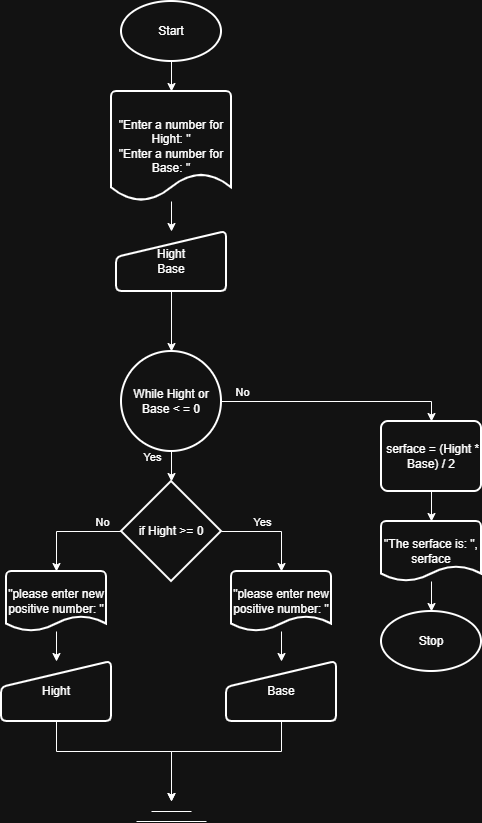

The diagram above was exported from draw.io. Its source (the exported page's mxGraphModel, read from the mxfile embedded in the PNG):
<mxGraphModel dx="1639" dy="929" grid="1" gridSize="10" guides="1" tooltips="1" connect="1" arrows="1" fold="1" page="1" pageScale="1" pageWidth="850" pageHeight="1100" math="0" shadow="0">
  <root>
    <mxCell id="0" />
    <mxCell id="1" parent="0" />
    <mxCell id="_Cu412f8l1LRPmiNMbxy-6" edge="1" parent="1" source="_Cu412f8l1LRPmiNMbxy-1" style="edgeStyle=orthogonalEdgeStyle;rounded=0;orthogonalLoop=1;jettySize=auto;html=1;" target="_Cu412f8l1LRPmiNMbxy-5" value="">
      <mxGeometry relative="1" as="geometry" />
    </mxCell>
    <mxCell id="_Cu412f8l1LRPmiNMbxy-1" parent="1" style="strokeWidth=2;html=1;shape=mxgraph.flowchart.start_1;whiteSpace=wrap;" value="Start" vertex="1">
      <mxGeometry height="60" width="100" x="390" y="20" as="geometry" />
    </mxCell>
    <mxCell id="_Cu412f8l1LRPmiNMbxy-2" parent="1" style="strokeWidth=2;html=1;shape=mxgraph.flowchart.start_1;whiteSpace=wrap;" value="Stop" vertex="1">
      <mxGeometry height="60" width="100" x="650" y="630" as="geometry" />
    </mxCell>
    <mxCell id="_Cu412f8l1LRPmiNMbxy-14" edge="1" parent="1" source="_Cu412f8l1LRPmiNMbxy-4" style="edgeStyle=orthogonalEdgeStyle;rounded=0;orthogonalLoop=1;jettySize=auto;html=1;" target="_Cu412f8l1LRPmiNMbxy-13" value="">
      <mxGeometry relative="1" as="geometry" />
    </mxCell>
    <mxCell id="_Cu412f8l1LRPmiNMbxy-4" parent="1" style="html=1;strokeWidth=2;shape=manualInput;whiteSpace=wrap;rounded=1;size=26;arcSize=11;" value="Hight&lt;div&gt;Base&lt;/div&gt;" vertex="1">
      <mxGeometry height="60" width="110" x="385" y="250" as="geometry" />
    </mxCell>
    <mxCell id="_Cu412f8l1LRPmiNMbxy-7" edge="1" parent="1" source="_Cu412f8l1LRPmiNMbxy-5" style="edgeStyle=orthogonalEdgeStyle;rounded=0;orthogonalLoop=1;jettySize=auto;html=1;" target="_Cu412f8l1LRPmiNMbxy-4" value="">
      <mxGeometry relative="1" as="geometry" />
    </mxCell>
    <mxCell id="_Cu412f8l1LRPmiNMbxy-5" parent="1" style="strokeWidth=2;html=1;shape=mxgraph.flowchart.document2;whiteSpace=wrap;size=0.25;" value="&quot;Enter a number for Hight: &quot;&lt;div&gt;&quot;Enter a number for Base: &quot;&lt;/div&gt;" vertex="1">
      <mxGeometry height="110" width="120" x="380" y="110" as="geometry" />
    </mxCell>
    <mxCell id="_Cu412f8l1LRPmiNMbxy-24" edge="1" parent="1" source="_Cu412f8l1LRPmiNMbxy-13" style="edgeStyle=orthogonalEdgeStyle;rounded=0;orthogonalLoop=1;jettySize=auto;html=1;exitX=1;exitY=0.5;exitDx=0;exitDy=0;exitPerimeter=0;entryX=0.5;entryY=0;entryDx=0;entryDy=0;" target="_Cu412f8l1LRPmiNMbxy-23">
      <mxGeometry relative="1" as="geometry" />
    </mxCell>
    <mxCell id="_Cu412f8l1LRPmiNMbxy-25" connectable="0" parent="_Cu412f8l1LRPmiNMbxy-24" style="edgeLabel;html=1;align=center;verticalAlign=middle;resizable=0;points=[];" value="No" vertex="1">
      <mxGeometry relative="1" x="-0.6106" as="geometry">
        <mxPoint x="-25" y="-10" as="offset" />
      </mxGeometry>
    </mxCell>
    <mxCell id="_Cu412f8l1LRPmiNMbxy-36" edge="1" parent="1" source="_Cu412f8l1LRPmiNMbxy-13" style="edgeStyle=orthogonalEdgeStyle;rounded=0;orthogonalLoop=1;jettySize=auto;html=1;" target="_Cu412f8l1LRPmiNMbxy-35" value="">
      <mxGeometry relative="1" as="geometry" />
    </mxCell>
    <mxCell id="XDMKwOsYsoARWdfzgNOB-1" connectable="0" parent="_Cu412f8l1LRPmiNMbxy-36" style="edgeLabel;html=1;align=center;verticalAlign=middle;resizable=0;points=[];" value="Yes" vertex="1">
      <mxGeometry relative="1" x="-0.6039" y="-2" as="geometry">
        <mxPoint x="-18" y="-5" as="offset" />
      </mxGeometry>
    </mxCell>
    <mxCell id="_Cu412f8l1LRPmiNMbxy-13" parent="1" style="strokeWidth=2;html=1;shape=mxgraph.flowchart.start_2;whiteSpace=wrap;" value="While Hight or Base &amp;lt; = 0" vertex="1">
      <mxGeometry height="100" width="100" x="390" y="370" as="geometry" />
    </mxCell>
    <mxCell id="_Cu412f8l1LRPmiNMbxy-18" edge="1" parent="1" source="_Cu412f8l1LRPmiNMbxy-15" style="edgeStyle=orthogonalEdgeStyle;rounded=0;orthogonalLoop=1;jettySize=auto;html=1;" target="_Cu412f8l1LRPmiNMbxy-17" value="">
      <mxGeometry relative="1" as="geometry" />
    </mxCell>
    <mxCell id="_Cu412f8l1LRPmiNMbxy-15" parent="1" style="strokeWidth=2;html=1;shape=mxgraph.flowchart.document2;whiteSpace=wrap;size=0.25;" value="&quot;please enter new positive number: &quot;" vertex="1">
      <mxGeometry height="60" width="100" x="275" y="590" as="geometry" />
    </mxCell>
    <mxCell id="_Cu412f8l1LRPmiNMbxy-21" edge="1" parent="1" source="_Cu412f8l1LRPmiNMbxy-17" style="edgeStyle=orthogonalEdgeStyle;rounded=0;orthogonalLoop=1;jettySize=auto;html=1;">
      <mxGeometry relative="1" as="geometry">
        <Array as="points">
          <mxPoint x="325" y="770" />
          <mxPoint x="440" y="770" />
        </Array>
        <mxPoint x="440" y="820" as="targetPoint" />
      </mxGeometry>
    </mxCell>
    <mxCell id="_Cu412f8l1LRPmiNMbxy-17" parent="1" style="html=1;strokeWidth=2;shape=manualInput;whiteSpace=wrap;rounded=1;size=26;arcSize=11;" value="Hight" vertex="1">
      <mxGeometry height="60" width="110" x="270" y="680" as="geometry" />
    </mxCell>
    <mxCell id="_Cu412f8l1LRPmiNMbxy-19" edge="1" parent="1" style="endArrow=none;html=1;rounded=0;" value="">
      <mxGeometry height="50" relative="1" width="50" as="geometry">
        <mxPoint x="420" y="830" as="sourcePoint" />
        <mxPoint x="460" y="830" as="targetPoint" />
      </mxGeometry>
    </mxCell>
    <mxCell id="_Cu412f8l1LRPmiNMbxy-20" edge="1" parent="1" style="endArrow=none;html=1;rounded=0;" value="">
      <mxGeometry height="50" relative="1" width="50" as="geometry">
        <mxPoint x="405" y="840" as="sourcePoint" />
        <mxPoint x="475" y="840" as="targetPoint" />
      </mxGeometry>
    </mxCell>
    <mxCell id="_Cu412f8l1LRPmiNMbxy-23" parent="1" style="rounded=1;whiteSpace=wrap;html=1;absoluteArcSize=1;arcSize=14;strokeWidth=2;" value="&amp;nbsp;serface = (Hight * Base) / 2" vertex="1">
      <mxGeometry height="70" width="100" x="650" y="440" as="geometry" />
    </mxCell>
    <mxCell id="_Cu412f8l1LRPmiNMbxy-28" edge="1" parent="1" source="_Cu412f8l1LRPmiNMbxy-26" style="edgeStyle=orthogonalEdgeStyle;rounded=0;orthogonalLoop=1;jettySize=auto;html=1;" target="_Cu412f8l1LRPmiNMbxy-2" value="">
      <mxGeometry relative="1" as="geometry" />
    </mxCell>
    <mxCell id="_Cu412f8l1LRPmiNMbxy-26" parent="1" style="strokeWidth=2;html=1;shape=mxgraph.flowchart.document2;whiteSpace=wrap;size=0.25;" value="&quot;The serface is: &quot;, serface" vertex="1">
      <mxGeometry height="60" width="100" x="650" y="540" as="geometry" />
    </mxCell>
    <mxCell id="_Cu412f8l1LRPmiNMbxy-27" edge="1" parent="1" source="_Cu412f8l1LRPmiNMbxy-23" style="edgeStyle=orthogonalEdgeStyle;rounded=0;orthogonalLoop=1;jettySize=auto;html=1;entryX=0.5;entryY=0;entryDx=0;entryDy=0;entryPerimeter=0;" target="_Cu412f8l1LRPmiNMbxy-26">
      <mxGeometry relative="1" as="geometry" />
    </mxCell>
    <mxCell id="_Cu412f8l1LRPmiNMbxy-29" edge="1" parent="1" source="_Cu412f8l1LRPmiNMbxy-30" style="edgeStyle=orthogonalEdgeStyle;rounded=0;orthogonalLoop=1;jettySize=auto;html=1;" target="_Cu412f8l1LRPmiNMbxy-32" value="">
      <mxGeometry relative="1" as="geometry" />
    </mxCell>
    <mxCell id="_Cu412f8l1LRPmiNMbxy-30" parent="1" style="strokeWidth=2;html=1;shape=mxgraph.flowchart.document2;whiteSpace=wrap;size=0.25;" value="&quot;please enter new positive number: &quot;" vertex="1">
      <mxGeometry height="60" width="100" x="500" y="590" as="geometry" />
    </mxCell>
    <mxCell id="_Cu412f8l1LRPmiNMbxy-31" edge="1" parent="1" source="_Cu412f8l1LRPmiNMbxy-32" style="edgeStyle=orthogonalEdgeStyle;rounded=0;orthogonalLoop=1;jettySize=auto;html=1;">
      <mxGeometry relative="1" as="geometry">
        <Array as="points">
          <mxPoint x="550" y="770" />
          <mxPoint x="440" y="770" />
        </Array>
        <mxPoint x="440" y="820" as="targetPoint" />
      </mxGeometry>
    </mxCell>
    <mxCell id="_Cu412f8l1LRPmiNMbxy-32" parent="1" style="html=1;strokeWidth=2;shape=manualInput;whiteSpace=wrap;rounded=1;size=26;arcSize=11;" value="Base" vertex="1">
      <mxGeometry height="60" width="110" x="495" y="680" as="geometry" />
    </mxCell>
    <mxCell id="_Cu412f8l1LRPmiNMbxy-35" parent="1" style="strokeWidth=2;html=1;shape=mxgraph.flowchart.decision;whiteSpace=wrap;" value="if Hight &amp;gt;= 0" vertex="1">
      <mxGeometry height="100" width="100" x="390" y="500" as="geometry" />
    </mxCell>
    <mxCell id="_Cu412f8l1LRPmiNMbxy-37" edge="1" parent="1" source="_Cu412f8l1LRPmiNMbxy-35" style="edgeStyle=orthogonalEdgeStyle;rounded=0;orthogonalLoop=1;jettySize=auto;html=1;entryX=0.5;entryY=0;entryDx=0;entryDy=0;entryPerimeter=0;" target="_Cu412f8l1LRPmiNMbxy-15">
      <mxGeometry relative="1" as="geometry" />
    </mxCell>
    <mxCell id="_Cu412f8l1LRPmiNMbxy-38" connectable="0" parent="_Cu412f8l1LRPmiNMbxy-37" style="edgeLabel;html=1;align=center;verticalAlign=middle;resizable=0;points=[];" value="No" vertex="1">
      <mxGeometry relative="1" x="-0.6529" as="geometry">
        <mxPoint x="-2" y="-10" as="offset" />
      </mxGeometry>
    </mxCell>
    <mxCell id="_Cu412f8l1LRPmiNMbxy-39" edge="1" parent="1" source="_Cu412f8l1LRPmiNMbxy-35" style="edgeStyle=orthogonalEdgeStyle;rounded=0;orthogonalLoop=1;jettySize=auto;html=1;exitX=1;exitY=0.5;exitDx=0;exitDy=0;exitPerimeter=0;entryX=0.5;entryY=0;entryDx=0;entryDy=0;entryPerimeter=0;" target="_Cu412f8l1LRPmiNMbxy-30">
      <mxGeometry relative="1" as="geometry" />
    </mxCell>
    <mxCell id="_Cu412f8l1LRPmiNMbxy-40" connectable="0" parent="_Cu412f8l1LRPmiNMbxy-39" style="edgeLabel;html=1;align=center;verticalAlign=middle;resizable=0;points=[];" value="Yes" vertex="1">
      <mxGeometry relative="1" x="-0.4044" y="2" as="geometry">
        <mxPoint x="10" y="-8" as="offset" />
      </mxGeometry>
    </mxCell>
  </root>
</mxGraphModel>